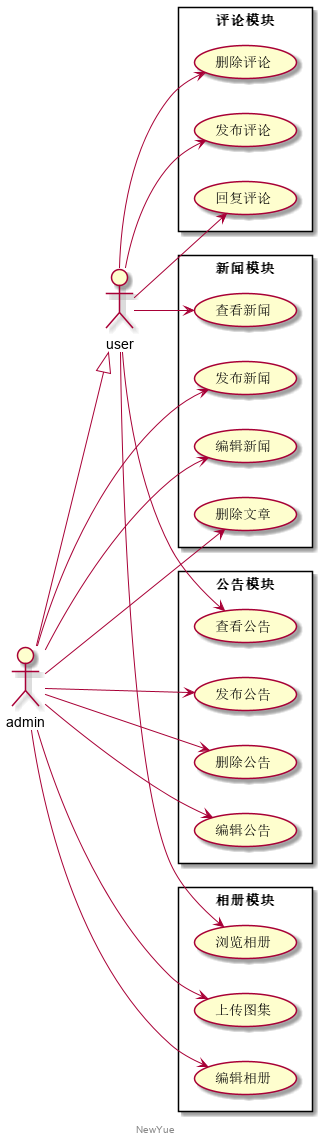

The diagram above was rendered by PlantUML. Its source (embedded in the PNG):
@startuml

left to right direction
skinparam packageStyle rect
footer NewYue
actor user as u1
actor admin as u2

u2--|>u1

package 新闻模块 {
    usecase 查看新闻 as u11
    usecase 发布新闻 as u12
    usecase 编辑新闻 as u13
    usecase 删除文章 as u14
}

package 评论模块 {
    usecase 发布评论 as u21
    usecase 回复评论 as u22
    usecase 删除评论 as u23
}

package 公告模块 {
    usecase 发布公告 as u31
    usecase 删除公告 as u32
    usecase 编辑公告 as u33
    usecase 查看公告 as u34
}

package 相册模块 {
    usecase 浏览相册 as u41
    usecase 编辑相册 as u42
    usecase 上传图集 as u43
}

u1-->u11
u1-->u21
u1-->u22
u1-->u23
u1-->u34
u1-->u41
u2-->u12
u2-->u13
u2-->u14
u2-->u31
u2-->u32
u2-->u33
u2-->u42
u2-->u43

@enduml